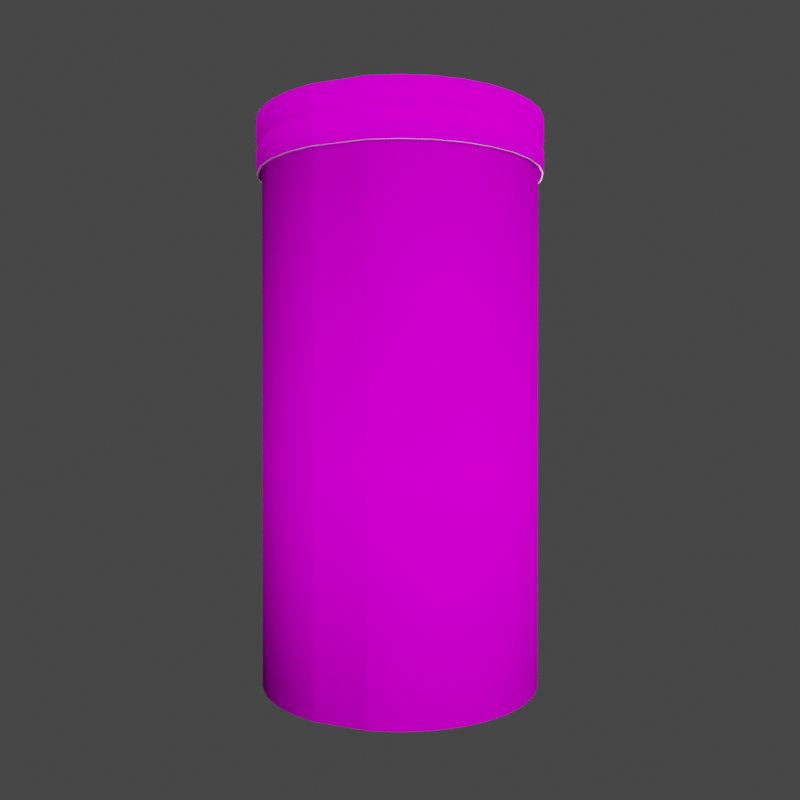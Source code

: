# Source: chip-red-box-4.blend  (saved by Blender 3.3.6; exported with 4.5.12 LTS)
import bpy
from mathutils import Matrix  # noqa: F401  (used for matrix-valued properties, if any)

bpy.ops.wm.read_factory_settings(use_empty=True)
scene = bpy.context.scene
scene.name = 'Scene'

# ---- collections
col_lighting = bpy.data.collections.new('lighting'); scene.collection.children.link(col_lighting)
col_rotate_scene = bpy.data.collections.new('rotate-scene'); scene.collection.children.link(col_rotate_scene)
col_model = bpy.data.collections.new('Model'); scene.collection.children.link(col_model)

# ---- images (referenced by path relative to the original .blend; pixels are not part of the script)
import os
ASSET_DIR = os.environ.get("B2B_ASSET_DIR", "")  # directory of the original .blend (textures are referenced by path, not embedded)
HERE = os.path.dirname(os.path.abspath(__file__))  # packed textures are extracted next to this script under _unpacked/

def load_image(name, relpath, width, height, colorspace="sRGB"):
    """Load a texture the original file referenced (path relative to the .blend, or extracted next to this script)."""
    p = next((c for c in (os.path.join(HERE, relpath), os.path.join(ASSET_DIR, relpath)) if relpath and os.path.exists(c)), "")
    if p:
        img = bpy.data.images.load(p, check_existing=True)
        img.name = name
    else:  # same state as the original file: an image datablock whose file is absent (Cycles renders it pink)
        img = bpy.data.images.new(name, width, height)
        img.source = "FILE"
        img.filepath = "//" + (relpath or name)
    img.colorspace_settings.name = colorspace
    return img
img_chip_red_box = load_image('chip-red-box', 'chip-red-box.png', 1024, 1024, 'sRGB')

# ---- materials (node trees are filled in below, after node groups)
mat_material_002 = bpy.data.materials.new('Material.002')
mat_material_002.use_transparent_shadow = False
mat_material = bpy.data.materials.new('Material')
mat_material.use_transparent_shadow = False

# ---- material node trees
mat_material_002.use_nodes = True; mat_material_002.node_tree.nodes.clear()
_N = mat_material_002.node_tree.nodes; _L = mat_material_002.node_tree.links
n0 = _N.new('ShaderNodeBsdfPrincipled'); n0.name = 'Principled BSDF'; n0.location = (19, 303)
n0.distribution = 'GGX'
n0.subsurface_method = 'RANDOM_WALK_SKIN'
n0.inputs[2].default_value = 0.6227
n0.inputs[3].default_value = 1.45
n0.inputs[13].default_value = 0.0
n0.inputs[27].default_value = (0.0, 0.0, 0.0, 1.0)
n0.inputs[28].default_value = 1.0
n1 = _N.new('ShaderNodeOutputMaterial'); n1.name = 'Material Output'; n1.location = (309, 303)
n2 = _N.new('ShaderNodeTexImage'); n2.name = 'Image Texture'; n2.location = (-304, 252)
n2.image = img_chip_red_box
_L.new(n0.outputs[0], n1.inputs[0])
_L.new(n2.outputs[0], n0.inputs[0])
n1.is_active_output = True
mat_material.use_nodes = True; mat_material.node_tree.nodes.clear()
_N = mat_material.node_tree.nodes; _L = mat_material.node_tree.links
n0 = _N.new('ShaderNodeBsdfPrincipled'); n0.name = 'Principled BSDF'; n0.location = (10, 300)
n0.distribution = 'GGX'
n0.subsurface_method = 'RANDOM_WALK_SKIN'
n0.inputs[3].default_value = 1.45
n0.inputs[27].default_value = (0.0, 0.0, 0.0, 1.0)
n0.inputs[28].default_value = 1.0
n1 = _N.new('ShaderNodeOutputMaterial'); n1.name = 'Material Output'; n1.location = (300, 300)
_L.new(n0.outputs[0], n1.inputs[0])
n1.is_active_output = True

# ---- world
world_world = bpy.data.worlds.new('World'); scene.world = world_world
world_world.use_nodes = True; world_world.node_tree.nodes.clear()
_N = world_world.node_tree.nodes; _L = world_world.node_tree.links
n0 = _N.new('ShaderNodeOutputWorld'); n0.name = 'World Output'; n0.location = (300, 300)
n1 = _N.new('ShaderNodeBackground'); n1.name = 'Background'; n1.location = (10, 300)
n1.inputs[0].default_value = (0.05088, 0.05088, 0.05088, 1.0)
_L.new(n1.outputs[0], n0.inputs[0])
n0.is_active_output = True
world_world.color = (0.05088, 0.05088, 0.05088)
world_world.use_sun_shadow = False
world_world.sun_shadow_jitter_overblur = 0.0

# ---- cameras
cam_camera_002 = bpy.data.cameras.new('Camera.002')
cam_camera_002.sensor_width = 47.0

# ---- lights
light_area_002 = bpy.data.lights.new('Area.002', 'AREA')
light_area_002.transmission_factor = 0.0
light_area_002.energy = 235.6
light_area_002.shadow_soft_size = 1.0
light_area_002.shadow_maximum_resolution = 0.006
light_area_002.use_absolute_resolution = True
light_area_002.size = 1.0
light_area_002.size_y = 1.0
light_area_001 = bpy.data.lights.new('Area.001', 'AREA')
light_area_001.transmission_factor = 0.0
light_area_001.energy = 196.3
light_area_001.shadow_soft_size = 1.0
light_area_001.shadow_maximum_resolution = 0.006
light_area_001.use_absolute_resolution = True
light_area_001.size = 1.0
light_area_001.size_y = 1.0
light_area = bpy.data.lights.new('Area', 'AREA')
light_area.transmission_factor = 0.0
light_area.energy = 196.3
light_area.shadow_soft_size = 1.0
light_area.shadow_maximum_resolution = 0.006
light_area.use_absolute_resolution = True
light_area.size = 1.0
light_area.size_y = 1.0
light_area_003 = bpy.data.lights.new('Area.003', 'AREA')
light_area_003.transmission_factor = 0.0
light_area_003.energy = 235.6
light_area_003.shadow_soft_size = 1.0
light_area_003.shadow_maximum_resolution = 0.006
light_area_003.use_absolute_resolution = True
light_area_003.size = 1.0
light_area_003.size_y = 1.0
light_area_004 = bpy.data.lights.new('Area.004', 'AREA')
light_area_004.transmission_factor = 0.0
light_area_004.energy = 196.3
light_area_004.shadow_soft_size = 1.0
light_area_004.shadow_maximum_resolution = 0.006
light_area_004.use_absolute_resolution = True
light_area_004.size = 1.0
light_area_004.size_y = 1.0
light_area_005 = bpy.data.lights.new('Area.005', 'AREA')
light_area_005.transmission_factor = 0.0
light_area_005.energy = 196.3
light_area_005.shadow_soft_size = 1.0
light_area_005.shadow_maximum_resolution = 0.006
light_area_005.use_absolute_resolution = True
light_area_005.size = 1.0
light_area_005.size_y = 1.0

# ---- meshes
me_cylinder = bpy.data.meshes.new('Cylinder')
me_cylinder.from_pydata([(-1.522e-09, 0.125, 0.0), (-1.536e-09, 0.13, 0.5064), (0.02438, 0.1226, 0.0), (0.02536, 0.1275, 0.5064), (0.04782, 0.1154, 0.0), (0.04975, 0.1201, 0.5064), (0.06942, 0.1039, 0.0), (0.07223, 0.1081, 0.5064), (0.08836, 0.08836, 0.0), (0.09193, 0.09193, 0.5064), (0.1039, 0.06942, 0.0), (0.1081, 0.07223, 0.5064), (0.1154, 0.04782, 0.0), (0.1201, 0.04975, 0.5064), (0.1226, 0.02438, 0.0), (0.1275, 0.02536, 0.5064), (0.125, 1.798e-09, 0.0), (0.13, 1.807e-09, 0.5064), (0.1226, -0.02438, 0.0), (0.1275, -0.02536, 0.5064), (0.1154, -0.04782, 0.0), (0.1201, -0.04975, 0.5064), (0.1039, -0.06942, 0.0), (0.1081, -0.07223, 0.5064), (0.08836, -0.08836, 0.0), (0.09193, -0.09193, 0.5064), (0.06942, -0.1039, 0.0), (0.07223, -0.1081, 0.5064), (0.04782, -0.1154, 0.0), (0.04975, -0.1201, 0.5064), (0.02438, -0.1226, 0.0), (0.02536, -0.1275, 0.5064), (-1.522e-09, -0.125, 0.0), (-1.536e-09, -0.13, 0.5064), (-0.02438, -0.1226, 0.0), (-0.02536, -0.1275, 0.5064), (-0.06942, -0.1039, 0.0), (-0.07223, -0.1081, 0.5064), (-0.08836, -0.08836, 0.0), (-0.09193, -0.09193, 0.5064), (-0.1039, -0.06942, 0.0), (-0.1081, -0.07223, 0.5064), (-0.1154, -0.04782, 0.0), (-0.1201, -0.04975, 0.5064), (-0.1226, -0.02438, 0.0), (-0.1275, -0.02536, 0.5064), (-0.125, 1.798e-09, 0.0), (-0.13, 1.807e-09, 0.5064), (-0.1226, 0.02438, 0.0), (-0.1275, 0.02536, 0.5064), (-0.1154, 0.04782, 0.0), (-0.1201, 0.04975, 0.5064), (-0.1039, 0.06942, 0.0), (-0.1081, 0.07223, 0.5064), (-0.08836, 0.08836, 0.0), (-0.09193, 0.09193, 0.5064), (-0.06942, 0.1039, 0.0), (-0.07223, 0.1081, 0.5064), (-0.04782, 0.1154, 0.0), (-0.04975, 0.1201, 0.5064), (-0.02438, 0.1226, 0.0), (-0.02536, 0.1275, 0.5064), (-1.522e-09, 0.125, 0.1975), (-1.522e-09, 0.125, 0.4609), (0.02438, 0.1226, 0.4609), (0.02438, 0.1226, 0.1975), (0.04782, 0.1154, 0.4609), (0.04782, 0.1154, 0.1975), (0.06942, 0.1039, 0.4609), (0.06942, 0.1039, 0.1975), (0.08836, 0.08836, 0.4609), (0.08836, 0.08836, 0.1975), (0.1039, 0.06942, 0.4609), (0.1039, 0.06942, 0.1975), (0.1154, 0.04782, 0.4609), (0.1154, 0.04782, 0.1975), (0.1226, 0.02438, 0.4609), (0.1226, 0.02438, 0.1975), (0.125, 1.798e-09, 0.4609), (0.125, 1.798e-09, 0.1975), (0.1226, -0.02438, 0.4609), (0.1226, -0.02438, 0.1975), (0.1154, -0.04782, 0.4609), (0.1154, -0.04782, 0.1975), (0.1039, -0.06942, 0.4609), (0.1039, -0.06942, 0.1975), (0.08836, -0.08836, 0.4609), (0.08836, -0.08836, 0.1975), (0.06942, -0.1039, 0.4609), (0.06942, -0.1039, 0.1975), (0.04782, -0.1154, 0.4609), (0.04782, -0.1154, 0.1975), (0.02438, -0.1226, 0.4609), (0.02438, -0.1226, 0.1975), (-1.522e-09, -0.125, 0.4609), (-1.522e-09, -0.125, 0.1975), (-0.02438, -0.1226, 0.4609), (-0.02438, -0.1226, 0.1975), (-0.06942, -0.1039, 0.4609), (-0.06942, -0.1039, 0.1975), (-0.08836, -0.08836, 0.4609), (-0.08836, -0.08836, 0.1975), (-0.1039, -0.06942, 0.4609), (-0.1039, -0.06942, 0.1975), (-0.1154, -0.04782, 0.4609), (-0.1154, -0.04782, 0.1975), (-0.1226, -0.02438, 0.4609), (-0.1226, -0.02438, 0.1975), (-0.125, 1.798e-09, 0.4609), (-0.125, 1.798e-09, 0.1975), (-0.1226, 0.02438, 0.4609), (-0.1226, 0.02438, 0.1975), (-0.1154, 0.04782, 0.4609), (-0.1154, 0.04782, 0.1975), (-0.1039, 0.06942, 0.4609), (-0.1039, 0.06942, 0.1975), (-0.08836, 0.08836, 0.4609), (-0.08836, 0.08836, 0.1975), (-0.06942, 0.1039, 0.4609), (-0.06942, 0.1039, 0.1975), (-0.04782, 0.1154, 0.4609), (-0.04782, 0.1154, 0.1975), (-0.02438, 0.1226, 0.4609), (-0.02438, 0.1226, 0.1975), (-0.02673, -0.1218, 0.0), (-0.06726, -0.1051, 0.0), (-0.06919, -0.1097, 0.5064), (-0.02866, -0.1265, 0.5064), (-0.06726, -0.1051, 0.4609), (-0.02673, -0.1218, 0.4609), (-0.02673, -0.1218, 0.1975), (-0.06726, -0.1051, 0.1975), (-1.527e-09, 0.1268, 0.4609), (-1.532e-09, 0.1285, 0.4574), (0.02507, 0.126, 0.4574), (0.02474, 0.1244, 0.4609), (0.04917, 0.1187, 0.4574), (0.04852, 0.1171, 0.4609), (0.07138, 0.1068, 0.4574), (0.07045, 0.1054, 0.4609), (0.09085, 0.09085, 0.4574), (0.08966, 0.08966, 0.4609), (0.1068, 0.07138, 0.4574), (0.1054, 0.07045, 0.4609), (0.1187, 0.04917, 0.4574), (0.1171, 0.04852, 0.4609), (0.126, 0.02507, 0.4574), (0.1244, 0.02474, 0.4609), (0.1285, 1.804e-09, 0.4574), (0.1268, 1.801e-09, 0.4609), (0.126, -0.02507, 0.4574), (0.1244, -0.02474, 0.4609), (0.1187, -0.04917, 0.4574), (0.1171, -0.04852, 0.4609), (0.1068, -0.07138, 0.4574), (0.1054, -0.07045, 0.4609), (0.09085, -0.09085, 0.4574), (0.08966, -0.08966, 0.4609), (0.07138, -0.1068, 0.4574), (0.07045, -0.1054, 0.4609), (0.04917, -0.1187, 0.4574), (0.04852, -0.1171, 0.4609), (0.02507, -0.126, 0.4574), (0.02474, -0.1244, 0.4609), (-1.532e-09, -0.1285, 0.4574), (-1.527e-09, -0.1268, 0.4609), (-0.02507, -0.126, 0.4574), (-0.02474, -0.1244, 0.4609), (-0.07138, -0.1068, 0.4574), (-0.07045, -0.1054, 0.4609), (-0.09085, -0.09085, 0.4574), (-0.08966, -0.08966, 0.4609), (-0.1068, -0.07138, 0.4574), (-0.1054, -0.07045, 0.4609), (-0.1187, -0.04917, 0.4574), (-0.1171, -0.04852, 0.4609), (-0.126, -0.02507, 0.4574), (-0.1244, -0.02474, 0.4609), (-0.1285, 1.804e-09, 0.4574), (-0.1268, 1.801e-09, 0.4609), (-0.126, 0.02507, 0.4574), (-0.1244, 0.02474, 0.4609), (-0.1187, 0.04917, 0.4574), (-0.1171, 0.04852, 0.4609), (-0.1068, 0.07138, 0.4574), (-0.1054, 0.07045, 0.4609), (-0.09085, 0.09085, 0.4574), (-0.08966, 0.08966, 0.4609), (-0.07138, 0.1068, 0.4574), (-0.07045, 0.1054, 0.4609), (-0.04917, 0.1187, 0.4574), (-0.04852, 0.1171, 0.4609), (-0.02507, 0.126, 0.4574), (-0.02474, 0.1244, 0.4609), (-0.06861, -0.1083, 0.4574), (-0.06796, -0.1068, 0.4609), (-0.02743, -0.1235, 0.4609), (-0.02807, -0.1251, 0.4574), (-1.536e-09, 0.13, 0.4576), (-1.535e-09, 0.1297, 0.4574), (0.02531, 0.1272, 0.4574), (0.02536, 0.1275, 0.4576), (0.04964, 0.1198, 0.4574), (0.04975, 0.1201, 0.4576), (0.07207, 0.1079, 0.4574), (0.07223, 0.1081, 0.4576), (0.09173, 0.09173, 0.4574), (0.09193, 0.09193, 0.4576), (0.1079, 0.07207, 0.4574), (0.1081, 0.07223, 0.4576), (0.1198, 0.04964, 0.4574), (0.1201, 0.04975, 0.4576), (0.1272, 0.02531, 0.4574), (0.1275, 0.02536, 0.4576), (0.1297, 1.807e-09, 0.4574), (0.13, 1.807e-09, 0.4576), (0.1272, -0.02531, 0.4574), (0.1275, -0.02536, 0.4576), (0.1198, -0.04964, 0.4574), (0.1201, -0.04975, 0.4576), (0.1079, -0.07207, 0.4574), (0.1081, -0.07223, 0.4576), (0.09173, -0.09173, 0.4574), (0.09193, -0.09193, 0.4576), (0.07207, -0.1079, 0.4574), (0.07223, -0.1081, 0.4576), (0.04964, -0.1198, 0.4574), (0.04975, -0.1201, 0.4576), (0.02531, -0.1272, 0.4574), (0.02536, -0.1275, 0.4576), (-1.535e-09, -0.1297, 0.4574), (-1.536e-09, -0.13, 0.4576), (-0.02536, -0.1275, 0.4576), (-0.02531, -0.1272, 0.4574), (-0.07207, -0.1079, 0.4574), (-0.07223, -0.1081, 0.4576), (-0.09173, -0.09173, 0.4574), (-0.09193, -0.09193, 0.4576), (-0.1079, -0.07207, 0.4574), (-0.1081, -0.07223, 0.4576), (-0.1198, -0.04964, 0.4574), (-0.1201, -0.04975, 0.4576), (-0.1272, -0.02531, 0.4574), (-0.1275, -0.02536, 0.4576), (-0.1297, 1.807e-09, 0.4574), (-0.13, 1.807e-09, 0.4576), (-0.1272, 0.02531, 0.4574), (-0.1275, 0.02536, 0.4576), (-0.1198, 0.04964, 0.4574), (-0.1201, 0.04975, 0.4576), (-0.1079, 0.07207, 0.4574), (-0.1081, 0.07223, 0.4576), (-0.09173, 0.09173, 0.4574), (-0.09193, 0.09193, 0.4576), (-0.07207, 0.1079, 0.4574), (-0.07223, 0.1081, 0.4576), (-0.04964, 0.1198, 0.4574), (-0.04975, 0.1201, 0.4576), (-0.02531, 0.1272, 0.4574), (-0.02536, 0.1275, 0.4576), (-0.06919, -0.1097, 0.4576), (-0.06908, -0.1095, 0.4574), (-0.02855, -0.1262, 0.4574), (-0.02866, -0.1265, 0.4576), (-0.02536, 0.1275, 0.4772), (-0.02513, 0.1263, 0.48), (-0.02513, 0.1263, 0.4828), (-0.02536, 0.1275, 0.4856), (-1.513e-09, 0.13, 0.4856), (-1.392e-05, 0.1287, 0.4828), (-1.392e-05, 0.1287, 0.48), (-1.513e-09, 0.13, 0.4772), (0.02536, 0.1275, 0.4856), (0.02511, 0.1263, 0.4828), (0.02511, 0.1263, 0.48), (0.02536, 0.1275, 0.4772), (0.04975, 0.1201, 0.4856), (0.04926, 0.1189, 0.4828), (0.04926, 0.1189, 0.48), (0.04975, 0.1201, 0.4772), (0.07223, 0.1081, 0.4856), (0.07152, 0.107, 0.4828), (0.07152, 0.107, 0.48), (0.07223, 0.1081, 0.4772), (0.09193, 0.09193, 0.4856), (0.09104, 0.09102, 0.4828), (0.09104, 0.09102, 0.48), (0.09193, 0.09193, 0.4772), (0.1081, 0.07223, 0.4856), (0.107, 0.0715, 0.4828), (0.107, 0.0715, 0.48), (0.1081, 0.07223, 0.4772), (0.1201, 0.04975, 0.4856), (0.1189, 0.04924, 0.4828), (0.1189, 0.04924, 0.48), (0.1201, 0.04975, 0.4772), (0.1275, 0.02536, 0.4856), (0.1263, 0.02509, 0.4828), (0.1263, 0.02509, 0.48), (0.1275, 0.02536, 0.4772), (0.13, 1.863e-09, 0.4856), (0.1287, -3.36e-05, 0.4828), (0.1287, -3.36e-05, 0.48), (0.13, 1.863e-09, 0.4772), (0.1275, -0.02536, 0.4856), (0.1263, -0.02515, 0.4828), (0.1263, -0.02515, 0.48), (0.1275, -0.02536, 0.4772), (0.1201, -0.04975, 0.4856), (0.1189, -0.04931, 0.4828), (0.1189, -0.04931, 0.48), (0.1201, -0.04975, 0.4772), (0.1081, -0.07223, 0.4856), (0.107, -0.07157, 0.4828), (0.107, -0.07157, 0.48), (0.1081, -0.07223, 0.4772), (0.09193, -0.09193, 0.4856), (0.09104, -0.09108, 0.4828), (0.09104, -0.09108, 0.48), (0.09193, -0.09193, 0.4772), (0.07223, -0.1081, 0.4856), (0.07152, -0.1071, 0.4828), (0.07152, -0.1071, 0.48), (0.07223, -0.1081, 0.4772), (0.04975, -0.1201, 0.4856), (0.04926, -0.119, 0.4828), (0.04926, -0.119, 0.48), (0.04975, -0.1201, 0.4772), (0.02536, -0.1275, 0.4856), (0.02511, -0.1263, 0.4828), (0.02511, -0.1263, 0.48), (0.02536, -0.1275, 0.4772), (-1.513e-09, -0.13, 0.4856), (-1.392e-05, -0.1288, 0.4828), (-1.392e-05, -0.1288, 0.48), (-1.513e-09, -0.13, 0.4772), (-0.02536, -0.1275, 0.4856), (-0.02513, -0.1263, 0.4828), (-0.02513, -0.1263, 0.48), (-0.02536, -0.1275, 0.4772), (-0.02866, -0.1265, 0.4856), (-0.0284, -0.1253, 0.4828), (-0.0284, -0.1253, 0.48), (-0.02866, -0.1265, 0.4772), (-0.06919, -0.1097, 0.4772), (-0.06854, -0.1087, 0.48), (-0.06854, -0.1087, 0.4828), (-0.06919, -0.1097, 0.4856), (-0.07223, -0.1081, 0.4856), (-0.07155, -0.1071, 0.4828), (-0.07155, -0.1071, 0.48), (-0.07223, -0.1081, 0.4772), (-0.09193, -0.09193, 0.4856), (-0.09106, -0.09108, 0.4828), (-0.09106, -0.09108, 0.48), (-0.09193, -0.09193, 0.4772), (-0.1081, -0.07223, 0.4856), (-0.1071, -0.07157, 0.4828), (-0.1071, -0.07157, 0.48), (-0.1081, -0.07223, 0.4772), (-0.1201, -0.04975, 0.4856), (-0.119, -0.04931, 0.4828), (-0.119, -0.04931, 0.48), (-0.1201, -0.04975, 0.4772), (-0.1275, -0.02536, 0.4856), (-0.1263, -0.02515, 0.4828), (-0.1263, -0.02515, 0.48), (-0.1275, -0.02536, 0.4772), (-0.13, 1.863e-09, 0.4856), (-0.1288, -3.36e-05, 0.4828), (-0.1288, -3.36e-05, 0.48), (-0.13, 1.863e-09, 0.4772), (-0.1275, 0.02536, 0.4856), (-0.1263, 0.02509, 0.4828), (-0.1263, 0.02509, 0.48), (-0.1275, 0.02536, 0.4772), (-0.1201, 0.04975, 0.4856), (-0.119, 0.04924, 0.4828), (-0.119, 0.04924, 0.48), (-0.1201, 0.04975, 0.4772), (-0.1081, 0.07223, 0.4856), (-0.1071, 0.0715, 0.4828), (-0.1071, 0.0715, 0.48), (-0.1081, 0.07223, 0.4772), (-0.09193, 0.09193, 0.4856), (-0.09106, 0.09102, 0.4828), (-0.09106, 0.09102, 0.48), (-0.09193, 0.09193, 0.4772), (-0.07223, 0.1081, 0.4856), (-0.07155, 0.107, 0.4828), (-0.07155, 0.107, 0.48), (-0.07223, 0.1081, 0.4772), (-0.04975, 0.1201, 0.4856), (-0.04929, 0.1189, 0.4828), (-0.04929, 0.1189, 0.48), (-0.04975, 0.1201, 0.4772)], [], [(192, 258, 199, 133), (134, 200, 202, 136), (136, 202, 204, 138), (138, 204, 206, 140), (140, 206, 208, 142), (142, 208, 210, 144), (144, 210, 212, 146), (146, 212, 214, 148), (148, 214, 216, 150), (150, 216, 218, 152), (152, 218, 220, 154), (154, 220, 222, 156), (156, 222, 224, 158), (158, 224, 226, 160), (160, 226, 228, 162), (162, 228, 230, 164), (164, 230, 233, 166), (347, 126, 37, 348), (166, 233, 262, 197), (168, 234, 236, 170), (170, 236, 238, 172), (172, 238, 240, 174), (174, 240, 242, 176), (176, 242, 244, 178), (178, 244, 246, 180), (180, 246, 248, 182), (182, 248, 250, 184), (184, 250, 252, 186), (186, 252, 254, 188), (188, 254, 256, 190), (194, 261, 234, 168), (190, 256, 258, 192), (133, 199, 200, 134), (3, 1, 61, 59, 57, 55, 53, 51, 49, 47, 45, 43, 41, 39, 37, 126, 127, 35, 33, 31, 29, 27, 25, 23, 21, 19, 17, 15, 13, 11, 9, 7, 5), (60, 123, 62, 0), (123, 122, 63, 62), (272, 3, 5, 276), (58, 121, 123, 60), (121, 120, 122, 123), (344, 260, 263, 343), (56, 119, 121, 58), (119, 118, 120, 121), (392, 59, 61, 267), (54, 117, 119, 56), (117, 116, 118, 119), (388, 57, 59, 392), (52, 115, 117, 54), (115, 114, 116, 117), (384, 55, 57, 388), (50, 113, 115, 52), (113, 112, 114, 115), (380, 53, 55, 384), (48, 111, 113, 50), (111, 110, 112, 113), (376, 51, 53, 380), (46, 109, 111, 48), (109, 108, 110, 111), (372, 49, 51, 376), (44, 107, 109, 46), (107, 106, 108, 109), (368, 47, 49, 372), (42, 105, 107, 44), (105, 104, 106, 107), (364, 45, 47, 368), (40, 103, 105, 42), (103, 102, 104, 105), (360, 43, 45, 364), (38, 101, 103, 40), (101, 100, 102, 103), (356, 41, 43, 360), (36, 99, 101, 38), (99, 98, 100, 101), (352, 39, 41, 356), (0, 2, 4, 6, 8, 10, 12, 14, 16, 18, 20, 22, 24, 26, 28, 30, 32, 34, 124, 125, 36, 38, 40, 42, 44, 46, 48, 50, 52, 54, 56, 58, 60), (97, 96, 129, 130), (125, 131, 99, 36), (131, 128, 98, 99), (348, 37, 39, 352), (32, 95, 97, 34), (95, 94, 96, 97), (336, 35, 127, 340), (30, 93, 95, 32), (93, 92, 94, 95), (332, 33, 35, 336), (28, 91, 93, 30), (91, 90, 92, 93), (328, 31, 33, 332), (26, 89, 91, 28), (89, 88, 90, 91), (324, 29, 31, 328), (24, 87, 89, 26), (87, 86, 88, 89), (320, 27, 29, 324), (22, 85, 87, 24), (85, 84, 86, 87), (316, 25, 27, 320), (20, 83, 85, 22), (83, 82, 84, 85), (312, 23, 25, 316), (18, 81, 83, 20), (81, 80, 82, 83), (308, 21, 23, 312), (16, 79, 81, 18), (79, 78, 80, 81), (304, 19, 21, 308), (14, 77, 79, 16), (77, 76, 78, 79), (300, 17, 19, 304), (12, 75, 77, 14), (75, 74, 76, 77), (296, 15, 17, 300), (10, 73, 75, 12), (73, 72, 74, 75), (292, 13, 15, 296), (8, 71, 73, 10), (71, 70, 72, 73), (288, 11, 13, 292), (6, 69, 71, 8), (69, 68, 70, 71), (284, 9, 11, 288), (4, 67, 69, 6), (67, 66, 68, 69), (280, 7, 9, 284), (2, 65, 67, 4), (65, 64, 66, 67), (276, 5, 7, 280), (0, 62, 65, 2), (62, 63, 64, 65), (268, 1, 3, 272), (131, 125, 124, 130), (261, 194, 197, 262), (195, 128, 129, 196), (128, 131, 130, 129), (34, 97, 130, 124), (194, 195, 196, 197), (63, 132, 135, 64), (132, 133, 134, 135), (64, 135, 137, 66), (135, 134, 136, 137), (66, 137, 139, 68), (137, 136, 138, 139), (68, 139, 141, 70), (139, 138, 140, 141), (70, 141, 143, 72), (141, 140, 142, 143), (72, 143, 145, 74), (143, 142, 144, 145), (74, 145, 147, 76), (145, 144, 146, 147), (76, 147, 149, 78), (147, 146, 148, 149), (78, 149, 151, 80), (149, 148, 150, 151), (80, 151, 153, 82), (151, 150, 152, 153), (82, 153, 155, 84), (153, 152, 154, 155), (84, 155, 157, 86), (155, 154, 156, 157), (86, 157, 159, 88), (157, 156, 158, 159), (88, 159, 161, 90), (159, 158, 160, 161), (90, 161, 163, 92), (161, 160, 162, 163), (92, 163, 165, 94), (163, 162, 164, 165), (94, 165, 167, 96), (165, 164, 166, 167), (128, 195, 169, 98), (195, 194, 168, 169), (98, 169, 171, 100), (169, 168, 170, 171), (100, 171, 173, 102), (171, 170, 172, 173), (102, 173, 175, 104), (173, 172, 174, 175), (104, 175, 177, 106), (175, 174, 176, 177), (106, 177, 179, 108), (177, 176, 178, 179), (108, 179, 181, 110), (179, 178, 180, 181), (110, 181, 183, 112), (181, 180, 182, 183), (112, 183, 185, 114), (183, 182, 184, 185), (114, 185, 187, 116), (185, 184, 186, 187), (116, 187, 189, 118), (187, 186, 188, 189), (118, 189, 191, 120), (189, 188, 190, 191), (120, 191, 193, 122), (191, 190, 192, 193), (122, 193, 132, 63), (193, 192, 133, 132), (96, 167, 196, 129), (167, 166, 197, 196), (259, 198, 199, 258), (257, 259, 258, 256), (255, 257, 256, 254), (253, 255, 254, 252), (251, 253, 252, 250), (249, 251, 250, 248), (247, 249, 248, 246), (245, 247, 246, 244), (243, 245, 244, 242), (241, 243, 242, 240), (239, 241, 240, 238), (237, 239, 238, 236), (235, 237, 236, 234), (231, 232, 233, 230), (229, 231, 230, 228), (227, 229, 228, 226), (225, 227, 226, 224), (223, 225, 224, 222), (221, 223, 222, 220), (219, 221, 220, 218), (217, 219, 218, 216), (215, 217, 216, 214), (213, 215, 214, 212), (211, 213, 212, 210), (209, 211, 210, 208), (207, 209, 208, 206), (205, 207, 206, 204), (203, 205, 204, 202), (201, 203, 202, 200), (198, 201, 200, 199), (261, 262, 263, 260), (234, 261, 260, 235), (262, 233, 232, 263), (267, 61, 1, 268), (259, 264, 271, 198), (264, 265, 270, 271), (265, 266, 269, 270), (266, 267, 268, 269), (198, 271, 275, 201), (271, 270, 274, 275), (270, 269, 273, 274), (269, 268, 272, 273), (203, 279, 283, 205), (279, 278, 282, 283), (278, 277, 281, 282), (277, 276, 280, 281), (205, 283, 287, 207), (283, 282, 286, 287), (282, 281, 285, 286), (281, 280, 284, 285), (207, 287, 291, 209), (287, 286, 290, 291), (286, 285, 289, 290), (285, 284, 288, 289), (209, 291, 295, 211), (291, 290, 294, 295), (290, 289, 293, 294), (289, 288, 292, 293), (211, 295, 299, 213), (295, 294, 298, 299), (294, 293, 297, 298), (293, 292, 296, 297), (213, 299, 303, 215), (299, 298, 302, 303), (298, 297, 301, 302), (297, 296, 300, 301), (215, 303, 307, 217), (303, 302, 306, 307), (302, 301, 305, 306), (301, 300, 304, 305), (217, 307, 311, 219), (307, 306, 310, 311), (306, 305, 309, 310), (305, 304, 308, 309), (219, 311, 315, 221), (311, 310, 314, 315), (310, 309, 313, 314), (309, 308, 312, 313), (221, 315, 319, 223), (315, 314, 318, 319), (314, 313, 317, 318), (313, 312, 316, 317), (223, 319, 323, 225), (319, 318, 322, 323), (318, 317, 321, 322), (317, 316, 320, 321), (225, 323, 327, 227), (323, 322, 326, 327), (322, 321, 325, 326), (321, 320, 324, 325), (227, 327, 331, 229), (327, 326, 330, 331), (326, 325, 329, 330), (325, 324, 328, 329), (229, 331, 335, 231), (331, 330, 334, 335), (330, 329, 333, 334), (329, 328, 332, 333), (231, 335, 339, 232), (335, 334, 338, 339), (334, 333, 337, 338), (333, 332, 336, 337), (232, 339, 343, 263), (339, 338, 342, 343), (338, 337, 341, 342), (337, 336, 340, 341), (235, 351, 355, 237), (351, 350, 354, 355), (350, 349, 353, 354), (349, 348, 352, 353), (237, 355, 359, 239), (355, 354, 358, 359), (354, 353, 357, 358), (353, 352, 356, 357), (239, 359, 363, 241), (359, 358, 362, 363), (358, 357, 361, 362), (357, 356, 360, 361), (241, 363, 367, 243), (363, 362, 366, 367), (362, 361, 365, 366), (361, 360, 364, 365), (243, 367, 371, 245), (367, 366, 370, 371), (366, 365, 369, 370), (365, 364, 368, 369), (245, 371, 375, 247), (371, 370, 374, 375), (370, 369, 373, 374), (369, 368, 372, 373), (247, 375, 379, 249), (375, 374, 378, 379), (374, 373, 377, 378), (373, 372, 376, 377), (249, 379, 383, 251), (379, 378, 382, 383), (378, 377, 381, 382), (377, 376, 380, 381), (251, 383, 387, 253), (383, 382, 386, 387), (382, 381, 385, 386), (381, 380, 384, 385), (253, 387, 391, 255), (387, 386, 390, 391), (386, 385, 389, 390), (385, 384, 388, 389), (255, 391, 395, 257), (391, 390, 394, 395), (390, 389, 393, 394), (389, 388, 392, 393), (257, 395, 264, 259), (395, 394, 265, 264), (394, 393, 266, 265), (393, 392, 267, 266), (126, 347, 340, 127), (347, 346, 341, 340), (346, 345, 342, 341), (345, 344, 343, 342), (201, 275, 279, 203), (275, 274, 278, 279), (274, 273, 277, 278), (273, 272, 276, 277), (260, 344, 351, 235), (344, 345, 350, 351), (345, 346, 349, 350), (346, 347, 348, 349)])
me_cylinder.polygons.foreach_set('use_smooth', [True] * 365)
me_cylinder.polygons.foreach_set('material_index', [1, 1, 1, 1, 1, 1, 1, 1, 1, 1, 1, 1, 1, 1, 1, 1, 1, 0, 1, 1, 1, 1, 1, 1, 1, 1, 1, 1, 1, 1, 1, 1, 1, 0, 0, 0, 0, 0, 0, 0, 0, 0, 0, 0, 0, 0, 0, 0, 0, 0, 0, 0, 0, 0, 0, 0, 0, 0, 0, 0, 0, 0, 0, 0, 0, 0, 0, 0, 0, 0, 0, 0, 0, 0, 0, 0, 0, 0, 0, 0, 0, 0, 0, 0, 0, 0, 0, 0, 0, 0, 0, 0, 0, 0, 0, 0, 0, 0, 0, 0, 0, 0, 0, 0, 0, 0, 0, 0, 0, 0, 0, 0, 0, 0, 0, 0, 0, 0, 0, 0, 0, 0, 0, 0, 0, 0, 0, 0, 0, 0, 1, 0, 0, 0, 0, 0, 0, 0, 0, 0, 0, 0, 0, 0, 0, 0, 0, 0, 0, 0, 0, 0, 0, 0, 0, 0, 0, 0, 0, 0, 0, 0, 0, 0, 0, 0, 0, 0, 0, 0, 0, 0, 0, 0, 0, 0, 0, 0, 0, 0, 0, 0, 0, 0, 0, 0, 0, 0, 0, 0, 0, 0, 0, 0, 0, 0, 0, 0, 0, 1, 1, 1, 1, 1, 1, 1, 1, 1, 1, 1, 1, 1, 1, 1, 1, 1, 1, 1, 1, 1, 1, 1, 1, 1, 1, 1, 1, 1, 1, 1, 1, 1, 0, 0, 0, 0, 0, 0, 0, 0, 0, 0, 0, 0, 0, 0, 0, 0, 0, 0, 0, 0, 0, 0, 0, 0, 0, 0, 0, 0, 0, 0, 0, 0, 0, 0, 0, 0, 0, 0, 0, 0, 0, 0, 0, 0, 0, 0, 0, 0, 0, 0, 0, 0, 0, 0, 0, 0, 0, 0, 0, 0, 0, 0, 0, 0, 0, 0, 0, 0, 0, 0, 0, 0, 0, 0, 0, 0, 0, 0, 0, 0, 0, 0, 0, 0, 0, 0, 0, 0, 0, 0, 0, 0, 0, 0, 0, 0, 0, 0, 0, 0, 0, 0, 0, 0, 0, 0, 0, 0, 0, 0, 0, 0, 0, 0, 0, 0, 0, 0, 0, 0, 0, 0, 0, 0, 0, 0, 0, 0, 0, 0, 0, 0, 0])
_uv = me_cylinder.uv_layers.new(name='UVMap')
_uv.uv.foreach_set('vector', [0.9017, 0.5827, 0.9022, 0.5858, 0.8708, 0.5863, 0.8706, 0.5831, 0.839, 0.5831, 0.8388, 0.5863, 0.8075, 0.5858, 0.8079, 0.5827, 0.8079, 0.5827, 0.8075, 0.5858, 0.7779, 0.5848, 0.7786, 0.5817, 0.7786, 0.5817, 0.7779, 0.5848, 0.7513, 0.5834, 0.7523, 0.5803, 0.2376, 0.5803, 0.2386, 0.5834, 0.212, 0.5848, 0.2112, 0.5817, 0.2112, 0.5817, 0.212, 0.5848, 0.1824, 0.5858, 0.182, 0.5827, 0.182, 0.5827, 0.1824, 0.5858, 0.1511, 0.5863, 0.1509, 0.5831, 0.1509, 0.5831, 0.1511, 0.5863, 0.1191, 0.5863, 0.1192, 0.5831, 0.1192, 0.5831, 0.1191, 0.5863, 0.08771, 0.5858, 0.08816, 0.5827, 0.08816, 0.5827, 0.08771, 0.5858, 0.05817, 0.5848, 0.0589, 0.5817, 0.0589, 0.5817, 0.05817, 0.5848, 0.03158, 0.5834, 0.03257, 0.5803, 0.03257, 0.5803, 0.03158, 0.5834, 0.008967, 0.5816, 0.01017, 0.5785, 0.485, 0.5803, 0.486, 0.5834, 0.4594, 0.5848, 0.4587, 0.5817, 0.4587, 0.5817, 0.4594, 0.5848, 0.4299, 0.5858, 0.4294, 0.5827, 0.4294, 0.5827, 0.4299, 0.5858, 0.3985, 0.5863, 0.3984, 0.5831, 0.3984, 0.5831, 0.3985, 0.5863, 0.3665, 0.5863, 0.3667, 0.5831, 0.3667, 0.5831, 0.3665, 0.5863, 0.3352, 0.5858, 0.3356, 0.5827, 0.2824, 0.6328, 0.2824, 0.6458, 0.2788, 0.6456, 0.2788, 0.6326, 0.3356, 0.5827, 0.3352, 0.5858, 0.3312, 0.5857, 0.332, 0.5825, 0.28, 0.5803, 0.279, 0.5834, 0.2564, 0.5816, 0.2576, 0.5785, 0.7325, 0.5803, 0.7335, 0.5834, 0.7069, 0.5848, 0.7062, 0.5817, 0.7062, 0.5817, 0.7069, 0.5848, 0.6774, 0.5858, 0.6769, 0.5827, 0.6769, 0.5827, 0.6774, 0.5858, 0.646, 0.5863, 0.6458, 0.5831, 0.6458, 0.5831, 0.646, 0.5863, 0.614, 0.5863, 0.6142, 0.5831, 0.6142, 0.5831, 0.614, 0.5863, 0.5826, 0.5858, 0.5831, 0.5827, 0.5831, 0.5827, 0.5826, 0.5858, 0.5531, 0.5848, 0.5538, 0.5817, 0.5538, 0.5817, 0.5531, 0.5848, 0.5265, 0.5834, 0.5275, 0.5803, 0.5275, 0.5803, 0.5265, 0.5834, 0.5039, 0.5816, 0.5051, 0.5785, 0.9797, 0.5785, 0.9809, 0.5816, 0.9583, 0.5834, 0.9573, 0.5803, 0.9573, 0.5803, 0.9583, 0.5834, 0.9317, 0.5848, 0.931, 0.5817, 0.2833, 0.5805, 0.2826, 0.5836, 0.279, 0.5834, 0.28, 0.5803, 0.931, 0.5817, 0.9317, 0.5848, 0.9022, 0.5858, 0.9017, 0.5827, 0.8706, 0.5831, 0.8708, 0.5863, 0.8388, 0.5863, 0.839, 0.5831, 0.008692, 0.8446, 0.008692, 0.8126, 0.01494, 0.7812, 0.02721, 0.7515, 0.04501, 0.7249, 0.06767, 0.7022, 0.09432, 0.6844, 0.1239, 0.6722, 0.1554, 0.6659, 0.1874, 0.6659, 0.2188, 0.6722, 0.2485, 0.6844, 0.2751, 0.7022, 0.2978, 0.7249, 0.3156, 0.7515, 0.3172, 0.7555, 0.3332, 0.8083, 0.3341, 0.8126, 0.3341, 0.8446, 0.3278, 0.8761, 0.3156, 0.9057, 0.2978, 0.9323, 0.2751, 0.955, 0.2485, 0.9728, 0.2188, 0.9851, 0.1874, 0.9913, 0.1554, 0.9913, 0.1239, 0.9851, 0.09432, 0.9728, 0.06767, 0.955, 0.04501, 0.9323, 0.02721, 0.9057, 0.01494, 0.8761, 0.9004, 0.01273, 0.9004, 0.2603, 0.8702, 0.2608, 0.8702, 0.01321, 0.9004, 0.2603, 0.9004, 0.5737, 0.8702, 0.5742, 0.8702, 0.2608, 0.8388, 0.6355, 0.8388, 0.6485, 0.8074, 0.648, 0.8074, 0.635, 0.9289, 0.01179, 0.9289, 0.2594, 0.9004, 0.2603, 0.9004, 0.01273, 0.9289, 0.2594, 0.9289, 0.5728, 0.9004, 0.5737, 0.9004, 0.2603, 0.2824, 0.5961, 0.2824, 0.5847, 0.3311, 0.5867, 0.3311, 0.5982, 0.9545, 0.01043, 0.9545, 0.258, 0.9289, 0.2594, 0.9289, 0.01179, 0.9545, 0.258, 0.9545, 0.5714, 0.9289, 0.5728, 0.9289, 0.2594, 0.9319, 0.6341, 0.9319, 0.6471, 0.9023, 0.648, 0.9023, 0.635, 0.9763, 0.008692, 0.9763, 0.2563, 0.9545, 0.258, 0.9545, 0.01043, 0.9763, 0.2563, 0.9763, 0.5697, 0.9545, 0.5714, 0.9545, 0.258, 0.9585, 0.6326, 0.9585, 0.6456, 0.9319, 0.6471, 0.9319, 0.6341, 0.5303, 0.01043, 0.5303, 0.258, 0.5085, 0.2563, 0.5085, 0.008692, 0.5303, 0.258, 0.5303, 0.5714, 0.5085, 0.5697, 0.5085, 0.2563, 0.9812, 0.6308, 0.9812, 0.6438, 0.9585, 0.6456, 0.9585, 0.6326, 0.5559, 0.01179, 0.5559, 0.2594, 0.5303, 0.258, 0.5303, 0.01043, 0.5559, 0.2594, 0.5559, 0.5728, 0.5303, 0.5714, 0.5303, 0.258, 0.5263, 0.6326, 0.5263, 0.6456, 0.5036, 0.6438, 0.5036, 0.6308, 0.5844, 0.01273, 0.5844, 0.2603, 0.5559, 0.2594, 0.5559, 0.01179, 0.5844, 0.2603, 0.5844, 0.5737, 0.5559, 0.5728, 0.5559, 0.2594, 0.5529, 0.6341, 0.5529, 0.6471, 0.5263, 0.6456, 0.5263, 0.6326, 0.6146, 0.01321, 0.6146, 0.2608, 0.5844, 0.2603, 0.5844, 0.01273, 0.6146, 0.2608, 0.6146, 0.5742, 0.5844, 0.5737, 0.5844, 0.2603, 0.5825, 0.635, 0.5825, 0.648, 0.5529, 0.6471, 0.5529, 0.6341, 0.6454, 0.01321, 0.6454, 0.2608, 0.6146, 0.2608, 0.6146, 0.01321, 0.6454, 0.2608, 0.6454, 0.5742, 0.6146, 0.5742, 0.6146, 0.2608, 0.614, 0.6355, 0.614, 0.6485, 0.5825, 0.648, 0.5825, 0.635, 0.6756, 0.01273, 0.6756, 0.2603, 0.6454, 0.2608, 0.6454, 0.01321, 0.6756, 0.2603, 0.6756, 0.5737, 0.6454, 0.5742, 0.6454, 0.2608, 0.646, 0.6355, 0.646, 0.6485, 0.614, 0.6485, 0.614, 0.6355, 0.7041, 0.01179, 0.7041, 0.2594, 0.6756, 0.2603, 0.6756, 0.01273, 0.7041, 0.2594, 0.7041, 0.5728, 0.6756, 0.5737, 0.6756, 0.2603, 0.6775, 0.635, 0.6775, 0.648, 0.646, 0.6485, 0.646, 0.6355, 0.7297, 0.01043, 0.7297, 0.258, 0.7041, 0.2594, 0.7041, 0.01179, 0.7297, 0.258, 0.7297, 0.5714, 0.7041, 0.5728, 0.7041, 0.2594, 0.7071, 0.6341, 0.7071, 0.6471, 0.6775, 0.648, 0.6775, 0.635, 0.2828, 0.01043, 0.2828, 0.258, 0.2611, 0.2563, 0.2611, 0.008692, 0.2828, 0.258, 0.2828, 0.5714, 0.2611, 0.5697, 0.2611, 0.2563, 0.7337, 0.6326, 0.7337, 0.6456, 0.7071, 0.6471, 0.7071, 0.6341, 0.3515, 0.8069, 0.3575, 0.7767, 0.3693, 0.7482, 0.3864, 0.7226, 0.4082, 0.7008, 0.4338, 0.6837, 0.4622, 0.6719, 0.4924, 0.6659, 0.5232, 0.6659, 0.5535, 0.6719, 0.5819, 0.6837, 0.6075, 0.7008, 0.6293, 0.7226, 0.6464, 0.7482, 0.6582, 0.7767, 0.6642, 0.8069, 0.6642, 0.8377, 0.6582, 0.8679, 0.657, 0.8708, 0.631, 0.9194, 0.6293, 0.922, 0.6075, 0.9438, 0.5819, 0.9609, 0.5535, 0.9727, 0.5232, 0.9787, 0.4924, 0.9787, 0.4622, 0.9727, 0.4338, 0.9609, 0.4082, 0.9438, 0.3864, 0.922, 0.3693, 0.8964, 0.3575, 0.8679, 0.3515, 0.8377, 0.3369, 0.2603, 0.3369, 0.5737, 0.3341, 0.5736, 0.3341, 0.2602, 0.2854, 0.01057, 0.2854, 0.2581, 0.2828, 0.258, 0.2828, 0.01043, 0.2854, 0.2581, 0.2854, 0.5715, 0.2828, 0.5714, 0.2828, 0.258, 0.2788, 0.6326, 0.2788, 0.6456, 0.2562, 0.6438, 0.2562, 0.6308, 0.3671, 0.01321, 0.3671, 0.2608, 0.3369, 0.2603, 0.3369, 0.01273, 0.3671, 0.2608, 0.3671, 0.5742, 0.3369, 0.5737, 0.3369, 0.2603, 0.3351, 0.635, 0.3351, 0.648, 0.3311, 0.6479, 0.3311, 0.6349, 0.3979, 0.01321, 0.3979, 0.2608, 0.3671, 0.2608, 0.3671, 0.01321, 0.3979, 0.2608, 0.3979, 0.5742, 0.3671, 0.5742, 0.3671, 0.2608, 0.3665, 0.6355, 0.3665, 0.6485, 0.3351, 0.648, 0.3351, 0.635, 0.4281, 0.01273, 0.4281, 0.2603, 0.3979, 0.2608, 0.3979, 0.01321, 0.4281, 0.2603, 0.4281, 0.5737, 0.3979, 0.5742, 0.3979, 0.2608, 0.3986, 0.6355, 0.3986, 0.6485, 0.3665, 0.6485, 0.3665, 0.6355, 0.4566, 0.01179, 0.4566, 0.2594, 0.4281, 0.2603, 0.4281, 0.01273, 0.4566, 0.2594, 0.4566, 0.5728, 0.4281, 0.5737, 0.4281, 0.2603, 0.43, 0.635, 0.43, 0.648, 0.3986, 0.6485, 0.3986, 0.6355, 0.4822, 0.01043, 0.4822, 0.258, 0.4566, 0.2594, 0.4566, 0.01179, 0.4822, 0.258, 0.4822, 0.5714, 0.4566, 0.5728, 0.4566, 0.2594, 0.4596, 0.6341, 0.4596, 0.6471, 0.43, 0.648, 0.43, 0.635, 0.03538, 0.01043, 0.03538, 0.258, 0.0136, 0.2563, 0.0136, 0.008692, 0.03538, 0.258, 0.03538, 0.5714, 0.0136, 0.5697, 0.0136, 0.2563, 0.4862, 0.6326, 0.4862, 0.6456, 0.4596, 0.6471, 0.4596, 0.6341, 0.06099, 0.01179, 0.06099, 0.2594, 0.03538, 0.258, 0.03538, 0.01043, 0.06099, 0.2594, 0.06099, 0.5728, 0.03538, 0.5714, 0.03538, 0.258, 0.03135, 0.6326, 0.03135, 0.6456, 0.008692, 0.6438, 0.008692, 0.6308, 0.08945, 0.01273, 0.08945, 0.2603, 0.06099, 0.2594, 0.06099, 0.01179, 0.08945, 0.2603, 0.08945, 0.5737, 0.06099, 0.5728, 0.06099, 0.2594, 0.058, 0.6341, 0.058, 0.6471, 0.03135, 0.6456, 0.03135, 0.6326, 0.1197, 0.01321, 0.1197, 0.2608, 0.08945, 0.2603, 0.08945, 0.01273, 0.1197, 0.2608, 0.1197, 0.5742, 0.08945, 0.5737, 0.08945, 0.2603, 0.08761, 0.635, 0.08761, 0.648, 0.058, 0.6471, 0.058, 0.6341, 0.1505, 0.01321, 0.1505, 0.2608, 0.1197, 0.2608, 0.1197, 0.01321, 0.1505, 0.2608, 0.1505, 0.5742, 0.1197, 0.5742, 0.1197, 0.2608, 0.119, 0.6355, 0.119, 0.6485, 0.08761, 0.648, 0.08761, 0.635, 0.1807, 0.01273, 0.1807, 0.2603, 0.1505, 0.2608, 0.1505, 0.01321, 0.1807, 0.2603, 0.1807, 0.5737, 0.1505, 0.5742, 0.1505, 0.2608, 0.1511, 0.6355, 0.1511, 0.6485, 0.119, 0.6485, 0.119, 0.6355, 0.2091, 0.01179, 0.2091, 0.2594, 0.1807, 0.2603, 0.1807, 0.01273, 0.2091, 0.2594, 0.2091, 0.5728, 0.1807, 0.5737, 0.1807, 0.2603, 0.1825, 0.635, 0.1825, 0.648, 0.1511, 0.6485, 0.1511, 0.6355, 0.2348, 0.01043, 0.2348, 0.258, 0.2091, 0.2594, 0.2091, 0.01179, 0.2348, 0.258, 0.2348, 0.5714, 0.2091, 0.5728, 0.2091, 0.2594, 0.2121, 0.6341, 0.2121, 0.6471, 0.1825, 0.648, 0.1825, 0.635, 0.7807, 0.01179, 0.7807, 0.2594, 0.7551, 0.258, 0.7551, 0.01043, 0.7807, 0.2594, 0.7807, 0.5728, 0.7551, 0.5714, 0.7551, 0.258, 0.2388, 0.6326, 0.2388, 0.6456, 0.2121, 0.6471, 0.2121, 0.6341, 0.8092, 0.01273, 0.8092, 0.2603, 0.7807, 0.2594, 0.7807, 0.01179, 0.8092, 0.2603, 0.8092, 0.5737, 0.7807, 0.5728, 0.7807, 0.2594, 0.7777, 0.6341, 0.7777, 0.6471, 0.7511, 0.6456, 0.7511, 0.6326, 0.8394, 0.01321, 0.8394, 0.2608, 0.8092, 0.2603, 0.8092, 0.01273, 0.8394, 0.2608, 0.8394, 0.5742, 0.8092, 0.5737, 0.8092, 0.2603, 0.8074, 0.635, 0.8074, 0.648, 0.7777, 0.6471, 0.7777, 0.6341, 0.8702, 0.01321, 0.8702, 0.2608, 0.8394, 0.2608, 0.8394, 0.01321, 0.8702, 0.2608, 0.8702, 0.5742, 0.8394, 0.5742, 0.8394, 0.2608, 0.8708, 0.6355, 0.8708, 0.6485, 0.8388, 0.6485, 0.8388, 0.6355, 0.2854, 0.2581, 0.2854, 0.01057, 0.3341, 0.01264, 0.3341, 0.2602, 0.2826, 0.5836, 0.2833, 0.5805, 0.332, 0.5825, 0.3312, 0.5857, 0.2843, 0.5762, 0.2854, 0.5715, 0.3341, 0.5736, 0.333, 0.5783, 0.2854, 0.5715, 0.2854, 0.2581, 0.3341, 0.2602, 0.3341, 0.5736, 0.3369, 0.01273, 0.3369, 0.2603, 0.3341, 0.2602, 0.3341, 0.01264, 0.2833, 0.5805, 0.2843, 0.5762, 0.333, 0.5783, 0.332, 0.5825, 0.8702, 0.5742, 0.8704, 0.5789, 0.8392, 0.5789, 0.8394, 0.5742, 0.8704, 0.5789, 0.8706, 0.5831, 0.839, 0.5831, 0.8392, 0.5789, 0.8394, 0.5742, 0.8392, 0.5789, 0.8085, 0.5784, 0.8092, 0.5737, 0.8392, 0.5789, 0.839, 0.5831, 0.8079, 0.5827, 0.8085, 0.5784, 0.8092, 0.5737, 0.8085, 0.5784, 0.7796, 0.5774, 0.7807, 0.5728, 0.8085, 0.5784, 0.8079, 0.5827, 0.7786, 0.5817, 0.7796, 0.5774, 0.7807, 0.5728, 0.7796, 0.5774, 0.7537, 0.576, 0.7551, 0.5714, 0.7796, 0.5774, 0.7786, 0.5817, 0.7523, 0.5803, 0.7537, 0.576, 0.2348, 0.5714, 0.2362, 0.576, 0.2102, 0.5774, 0.2091, 0.5728, 0.2362, 0.576, 0.2376, 0.5803, 0.2112, 0.5817, 0.2102, 0.5774, 0.2091, 0.5728, 0.2102, 0.5774, 0.1814, 0.5784, 0.1807, 0.5737, 0.2102, 0.5774, 0.2112, 0.5817, 0.182, 0.5827, 0.1814, 0.5784, 0.1807, 0.5737, 0.1814, 0.5784, 0.1507, 0.5789, 0.1505, 0.5742, 0.1814, 0.5784, 0.182, 0.5827, 0.1509, 0.5831, 0.1507, 0.5789, 0.1505, 0.5742, 0.1507, 0.5789, 0.1194, 0.5789, 0.1197, 0.5742, 0.1507, 0.5789, 0.1509, 0.5831, 0.1192, 0.5831, 0.1194, 0.5789, 0.1197, 0.5742, 0.1194, 0.5789, 0.08878, 0.5784, 0.08945, 0.5737, 0.1194, 0.5789, 0.1192, 0.5831, 0.08816, 0.5827, 0.08878, 0.5784, 0.08945, 0.5737, 0.08878, 0.5784, 0.0599, 0.5774, 0.06099, 0.5728, 0.08878, 0.5784, 0.08816, 0.5827, 0.0589, 0.5817, 0.0599, 0.5774, 0.06099, 0.5728, 0.0599, 0.5774, 0.03391, 0.576, 0.03538, 0.5714, 0.0599, 0.5774, 0.0589, 0.5817, 0.03257, 0.5803, 0.03391, 0.576, 0.03538, 0.5714, 0.03391, 0.576, 0.01181, 0.5743, 0.0136, 0.5697, 0.03391, 0.576, 0.03257, 0.5803, 0.01017, 0.5785, 0.01181, 0.5743, 0.4822, 0.5714, 0.4837, 0.576, 0.4577, 0.5774, 0.4566, 0.5728, 0.4837, 0.576, 0.485, 0.5803, 0.4587, 0.5817, 0.4577, 0.5774, 0.4566, 0.5728, 0.4577, 0.5774, 0.4288, 0.5784, 0.4281, 0.5737, 0.4577, 0.5774, 0.4587, 0.5817, 0.4294, 0.5827, 0.4288, 0.5784, 0.4281, 0.5737, 0.4288, 0.5784, 0.3982, 0.5789, 0.3979, 0.5742, 0.4288, 0.5784, 0.4294, 0.5827, 0.3984, 0.5831, 0.3982, 0.5789, 0.3979, 0.5742, 0.3982, 0.5789, 0.3669, 0.5789, 0.3671, 0.5742, 0.3982, 0.5789, 0.3984, 0.5831, 0.3667, 0.5831, 0.3669, 0.5789, 0.3671, 0.5742, 0.3669, 0.5789, 0.3362, 0.5784, 0.3369, 0.5737, 0.3669, 0.5789, 0.3667, 0.5831, 0.3356, 0.5827, 0.3362, 0.5784, 0.2854, 0.5715, 0.2843, 0.5762, 0.2814, 0.576, 0.2828, 0.5714, 0.2843, 0.5762, 0.2833, 0.5805, 0.28, 0.5803, 0.2814, 0.576, 0.2828, 0.5714, 0.2814, 0.576, 0.2593, 0.5743, 0.2611, 0.5697, 0.2814, 0.576, 0.28, 0.5803, 0.2576, 0.5785, 0.2593, 0.5743, 0.7297, 0.5714, 0.7312, 0.576, 0.7052, 0.5774, 0.7041, 0.5728, 0.7312, 0.576, 0.7325, 0.5803, 0.7062, 0.5817, 0.7052, 0.5774, 0.7041, 0.5728, 0.7052, 0.5774, 0.6763, 0.5784, 0.6756, 0.5737, 0.7052, 0.5774, 0.7062, 0.5817, 0.6769, 0.5827, 0.6763, 0.5784, 0.6756, 0.5737, 0.6763, 0.5784, 0.6456, 0.5789, 0.6454, 0.5742, 0.6763, 0.5784, 0.6769, 0.5827, 0.6458, 0.5831, 0.6456, 0.5789, 0.6454, 0.5742, 0.6456, 0.5789, 0.6144, 0.5789, 0.6146, 0.5742, 0.6456, 0.5789, 0.6458, 0.5831, 0.6142, 0.5831, 0.6144, 0.5789, 0.6146, 0.5742, 0.6144, 0.5789, 0.5837, 0.5784, 0.5844, 0.5737, 0.6144, 0.5789, 0.6142, 0.5831, 0.5831, 0.5827, 0.5837, 0.5784, 0.5844, 0.5737, 0.5837, 0.5784, 0.5548, 0.5774, 0.5559, 0.5728, 0.5837, 0.5784, 0.5831, 0.5827, 0.5538, 0.5817, 0.5548, 0.5774, 0.5559, 0.5728, 0.5548, 0.5774, 0.5288, 0.576, 0.5303, 0.5714, 0.5548, 0.5774, 0.5538, 0.5817, 0.5275, 0.5803, 0.5288, 0.576, 0.5303, 0.5714, 0.5288, 0.576, 0.5067, 0.5743, 0.5085, 0.5697, 0.5288, 0.576, 0.5275, 0.5803, 0.5051, 0.5785, 0.5067, 0.5743, 0.9763, 0.5697, 0.9781, 0.5743, 0.956, 0.576, 0.9545, 0.5714, 0.9781, 0.5743, 0.9797, 0.5785, 0.9573, 0.5803, 0.956, 0.576, 0.9545, 0.5714, 0.956, 0.576, 0.93, 0.5774, 0.9289, 0.5728, 0.956, 0.576, 0.9573, 0.5803, 0.931, 0.5817, 0.93, 0.5774, 0.9289, 0.5728, 0.93, 0.5774, 0.9011, 0.5784, 0.9004, 0.5737, 0.93, 0.5774, 0.931, 0.5817, 0.9017, 0.5827, 0.9011, 0.5784, 0.9004, 0.5737, 0.9011, 0.5784, 0.8704, 0.5789, 0.8702, 0.5742, 0.9011, 0.5784, 0.9017, 0.5827, 0.8706, 0.5831, 0.8704, 0.5789, 0.3369, 0.5737, 0.3362, 0.5784, 0.333, 0.5783, 0.3341, 0.5736, 0.3362, 0.5784, 0.3356, 0.5827, 0.332, 0.5825, 0.333, 0.5783, 0.9023, 0.5869, 0.8708, 0.5874, 0.8708, 0.5863, 0.9022, 0.5858, 0.9319, 0.5859, 0.9023, 0.5869, 0.9022, 0.5858, 0.9317, 0.5848, 0.9585, 0.5845, 0.9319, 0.5859, 0.9317, 0.5848, 0.9583, 0.5834, 0.9812, 0.5827, 0.9585, 0.5845, 0.9583, 0.5834, 0.9809, 0.5816, 0.5263, 0.5845, 0.5036, 0.5827, 0.5039, 0.5816, 0.5265, 0.5834, 0.5529, 0.5859, 0.5263, 0.5845, 0.5265, 0.5834, 0.5531, 0.5848, 0.5825, 0.5869, 0.5529, 0.5859, 0.5531, 0.5848, 0.5826, 0.5858, 0.614, 0.5874, 0.5825, 0.5869, 0.5826, 0.5858, 0.614, 0.5863, 0.646, 0.5874, 0.614, 0.5874, 0.614, 0.5863, 0.646, 0.5863, 0.6775, 0.5869, 0.646, 0.5874, 0.646, 0.5863, 0.6774, 0.5858, 0.7071, 0.5859, 0.6775, 0.5869, 0.6774, 0.5858, 0.7069, 0.5848, 0.7337, 0.5845, 0.7071, 0.5859, 0.7069, 0.5848, 0.7335, 0.5834, 0.2788, 0.5845, 0.2562, 0.5827, 0.2564, 0.5816, 0.279, 0.5834, 0.3665, 0.5874, 0.3351, 0.5869, 0.3352, 0.5858, 0.3665, 0.5863, 0.3986, 0.5874, 0.3665, 0.5874, 0.3665, 0.5863, 0.3985, 0.5863, 0.43, 0.5869, 0.3986, 0.5874, 0.3985, 0.5863, 0.4299, 0.5858, 0.4596, 0.5859, 0.43, 0.5869, 0.4299, 0.5858, 0.4594, 0.5848, 0.4862, 0.5845, 0.4596, 0.5859, 0.4594, 0.5848, 0.486, 0.5834, 0.03135, 0.5845, 0.008692, 0.5827, 0.008967, 0.5816, 0.03158, 0.5834, 0.058, 0.5859, 0.03135, 0.5845, 0.03158, 0.5834, 0.05817, 0.5848, 0.08761, 0.5869, 0.058, 0.5859, 0.05817, 0.5848, 0.08771, 0.5858, 0.119, 0.5874, 0.08761, 0.5869, 0.08771, 0.5858, 0.1191, 0.5863, 0.1511, 0.5874, 0.119, 0.5874, 0.1191, 0.5863, 0.1511, 0.5863, 0.1825, 0.5869, 0.1511, 0.5874, 0.1511, 0.5863, 0.1824, 0.5858, 0.2121, 0.5859, 0.1825, 0.5869, 0.1824, 0.5858, 0.212, 0.5848, 0.2388, 0.5845, 0.2121, 0.5859, 0.212, 0.5848, 0.2386, 0.5834, 0.7777, 0.5859, 0.7511, 0.5845, 0.7513, 0.5834, 0.7779, 0.5848, 0.8074, 0.5869, 0.7777, 0.5859, 0.7779, 0.5848, 0.8075, 0.5858, 0.8388, 0.5874, 0.8074, 0.5869, 0.8075, 0.5858, 0.8388, 0.5863, 0.8708, 0.5874, 0.8388, 0.5874, 0.8388, 0.5863, 0.8708, 0.5863, 0.2826, 0.5836, 0.3312, 0.5857, 0.3311, 0.5867, 0.2824, 0.5847, 0.279, 0.5834, 0.2826, 0.5836, 0.2824, 0.5847, 0.2788, 0.5845, 0.3312, 0.5857, 0.3352, 0.5858, 0.3351, 0.5869, 0.3311, 0.5867, 0.9023, 0.635, 0.9023, 0.648, 0.8708, 0.6485, 0.8708, 0.6355, 0.9023, 0.5869, 0.9023, 0.5983, 0.8708, 0.5988, 0.8708, 0.5874, 0.9023, 0.5983, 0.9023, 0.6106, 0.8708, 0.6111, 0.8708, 0.5988, 0.9023, 0.6106, 0.9023, 0.6228, 0.8708, 0.6233, 0.8708, 0.6111, 0.9023, 0.6228, 0.9023, 0.635, 0.8708, 0.6355, 0.8708, 0.6233, 0.8708, 0.5874, 0.8708, 0.5988, 0.8388, 0.5988, 0.8388, 0.5874, 0.8708, 0.5988, 0.8708, 0.6111, 0.8388, 0.6111, 0.8388, 0.5988, 0.8708, 0.6111, 0.8708, 0.6233, 0.8388, 0.6233, 0.8388, 0.6111, 0.8708, 0.6233, 0.8708, 0.6355, 0.8388, 0.6355, 0.8388, 0.6233, 0.8074, 0.5869, 0.8074, 0.5983, 0.7777, 0.5974, 0.7777, 0.5859, 0.8074, 0.5983, 0.8074, 0.6106, 0.7777, 0.6096, 0.7777, 0.5974, 0.8074, 0.6106, 0.8074, 0.6228, 0.7777, 0.6218, 0.7777, 0.6096, 0.8074, 0.6228, 0.8074, 0.635, 0.7777, 0.6341, 0.7777, 0.6218, 0.7777, 0.5859, 0.7777, 0.5974, 0.7511, 0.5959, 0.7511, 0.5845, 0.7777, 0.5974, 0.7777, 0.6096, 0.7511, 0.6082, 0.7511, 0.5959, 0.7777, 0.6096, 0.7777, 0.6218, 0.7511, 0.6204, 0.7511, 0.6082, 0.7777, 0.6218, 0.7777, 0.6341, 0.7511, 0.6326, 0.7511, 0.6204, 0.2388, 0.5845, 0.2388, 0.5959, 0.2121, 0.5974, 0.2121, 0.5859, 0.2388, 0.5959, 0.2388, 0.6082, 0.2121, 0.6096, 0.2121, 0.5974, 0.2388, 0.6082, 0.2388, 0.6204, 0.2121, 0.6218, 0.2121, 0.6096, 0.2388, 0.6204, 0.2388, 0.6326, 0.2121, 0.6341, 0.2121, 0.6218, 0.2121, 0.5859, 0.2121, 0.5974, 0.1825, 0.5983, 0.1825, 0.5869, 0.2121, 0.5974, 0.2121, 0.6096, 0.1825, 0.6106, 0.1825, 0.5983, 0.2121, 0.6096, 0.2121, 0.6218, 0.1825, 0.6228, 0.1825, 0.6106, 0.2121, 0.6218, 0.2121, 0.6341, 0.1825, 0.635, 0.1825, 0.6228, 0.1825, 0.5869, 0.1825, 0.5983, 0.1511, 0.5988, 0.1511, 0.5874, 0.1825, 0.5983, 0.1825, 0.6106, 0.1511, 0.6111, 0.1511, 0.5988, 0.1825, 0.6106, 0.1825, 0.6228, 0.1511, 0.6233, 0.1511, 0.6111, 0.1825, 0.6228, 0.1825, 0.635, 0.1511, 0.6355, 0.1511, 0.6233, 0.1511, 0.5874, 0.1511, 0.5988, 0.119, 0.5988, 0.119, 0.5874, 0.1511, 0.5988, 0.1511, 0.6111, 0.119, 0.6111, 0.119, 0.5988, 0.1511, 0.6111, 0.1511, 0.6233, 0.119, 0.6233, 0.119, 0.6111, 0.1511, 0.6233, 0.1511, 0.6355, 0.119, 0.6355, 0.119, 0.6233, 0.119, 0.5874, 0.119, 0.5988, 0.08761, 0.5983, 0.08761, 0.5869, 0.119, 0.5988, 0.119, 0.6111, 0.08761, 0.6106, 0.08761, 0.5983, 0.119, 0.6111, 0.119, 0.6233, 0.08761, 0.6228, 0.08761, 0.6106, 0.119, 0.6233, 0.119, 0.6355, 0.08761, 0.635, 0.08761, 0.6228, 0.08761, 0.5869, 0.08761, 0.5983, 0.058, 0.5974, 0.058, 0.5859, 0.08761, 0.5983, 0.08761, 0.6106, 0.058, 0.6096, 0.058, 0.5974, 0.08761, 0.6106, 0.08761, 0.6228, 0.058, 0.6218, 0.058, 0.6096, 0.08761, 0.6228, 0.08761, 0.635, 0.058, 0.6341, 0.058, 0.6218, 0.058, 0.5859, 0.058, 0.5974, 0.03135, 0.5959, 0.03135, 0.5845, 0.058, 0.5974, 0.058, 0.6096, 0.03135, 0.6082, 0.03135, 0.5959, 0.058, 0.6096, 0.058, 0.6218, 0.03135, 0.6204, 0.03135, 0.6082, 0.058, 0.6218, 0.058, 0.6341, 0.03135, 0.6326, 0.03135, 0.6204, 0.03135, 0.5845, 0.03135, 0.5959, 0.008692, 0.5941, 0.008692, 0.5827, 0.03135, 0.5959, 0.03135, 0.6082, 0.008692, 0.6064, 0.008692, 0.5941, 0.03135, 0.6082, 0.03135, 0.6204, 0.008692, 0.6186, 0.008692, 0.6064, 0.03135, 0.6204, 0.03135, 0.6326, 0.008692, 0.6308, 0.008692, 0.6186, 0.4862, 0.5845, 0.4862, 0.5959, 0.4596, 0.5974, 0.4596, 0.5859, 0.4862, 0.5959, 0.4862, 0.6082, 0.4596, 0.6096, 0.4596, 0.5974, 0.4862, 0.6082, 0.4862, 0.6204, 0.4596, 0.6218, 0.4596, 0.6096, 0.4862, 0.6204, 0.4862, 0.6326, 0.4596, 0.6341, 0.4596, 0.6218, 0.4596, 0.5859, 0.4596, 0.5974, 0.43, 0.5983, 0.43, 0.5869, 0.4596, 0.5974, 0.4596, 0.6096, 0.43, 0.6106, 0.43, 0.5983, 0.4596, 0.6096, 0.4596, 0.6218, 0.43, 0.6228, 0.43, 0.6106, 0.4596, 0.6218, 0.4596, 0.6341, 0.43, 0.635, 0.43, 0.6228, 0.43, 0.5869, 0.43, 0.5983, 0.3986, 0.5988, 0.3986, 0.5874, 0.43, 0.5983, 0.43, 0.6106, 0.3986, 0.6111, 0.3986, 0.5988, 0.43, 0.6106, 0.43, 0.6228, 0.3986, 0.6233, 0.3986, 0.6111, 0.43, 0.6228, 0.43, 0.635, 0.3986, 0.6355, 0.3986, 0.6233, 0.3986, 0.5874, 0.3986, 0.5988, 0.3665, 0.5988, 0.3665, 0.5874, 0.3986, 0.5988, 0.3986, 0.6111, 0.3665, 0.6111, 0.3665, 0.5988, 0.3986, 0.6111, 0.3986, 0.6233, 0.3665, 0.6233, 0.3665, 0.6111, 0.3986, 0.6233, 0.3986, 0.6355, 0.3665, 0.6355, 0.3665, 0.6233, 0.3665, 0.5874, 0.3665, 0.5988, 0.3351, 0.5983, 0.3351, 0.5869, 0.3665, 0.5988, 0.3665, 0.6111, 0.3351, 0.6106, 0.3351, 0.5983, 0.3665, 0.6111, 0.3665, 0.6233, 0.3351, 0.6228, 0.3351, 0.6106, 0.3665, 0.6233, 0.3665, 0.6355, 0.3351, 0.635, 0.3351, 0.6228, 0.3351, 0.5869, 0.3351, 0.5983, 0.3311, 0.5982, 0.3311, 0.5867, 0.3351, 0.5983, 0.3351, 0.6106, 0.3311, 0.6104, 0.3311, 0.5982, 0.3351, 0.6106, 0.3351, 0.6228, 0.3311, 0.6227, 0.3311, 0.6104, 0.3351, 0.6228, 0.3351, 0.635, 0.3311, 0.6349, 0.3311, 0.6227, 0.2788, 0.5845, 0.2788, 0.5959, 0.2562, 0.5941, 0.2562, 0.5827, 0.2788, 0.5959, 0.2788, 0.6082, 0.2562, 0.6064, 0.2562, 0.5941, 0.2788, 0.6082, 0.2788, 0.6204, 0.2562, 0.6186, 0.2562, 0.6064, 0.2788, 0.6204, 0.2788, 0.6326, 0.2562, 0.6308, 0.2562, 0.6186, 0.7337, 0.5845, 0.7337, 0.5959, 0.7071, 0.5974, 0.7071, 0.5859, 0.7337, 0.5959, 0.7337, 0.6082, 0.7071, 0.6096, 0.7071, 0.5974, 0.7337, 0.6082, 0.7337, 0.6204, 0.7071, 0.6218, 0.7071, 0.6096, 0.7337, 0.6204, 0.7337, 0.6326, 0.7071, 0.6341, 0.7071, 0.6218, 0.7071, 0.5859, 0.7071, 0.5974, 0.6775, 0.5983, 0.6775, 0.5869, 0.7071, 0.5974, 0.7071, 0.6096, 0.6775, 0.6106, 0.6775, 0.5983, 0.7071, 0.6096, 0.7071, 0.6218, 0.6775, 0.6228, 0.6775, 0.6106, 0.7071, 0.6218, 0.7071, 0.6341, 0.6775, 0.635, 0.6775, 0.6228, 0.6775, 0.5869, 0.6775, 0.5983, 0.646, 0.5988, 0.646, 0.5874, 0.6775, 0.5983, 0.6775, 0.6106, 0.646, 0.6111, 0.646, 0.5988, 0.6775, 0.6106, 0.6775, 0.6228, 0.646, 0.6233, 0.646, 0.6111, 0.6775, 0.6228, 0.6775, 0.635, 0.646, 0.6355, 0.646, 0.6233, 0.646, 0.5874, 0.646, 0.5988, 0.614, 0.5988, 0.614, 0.5874, 0.646, 0.5988, 0.646, 0.6111, 0.614, 0.6111, 0.614, 0.5988, 0.646, 0.6111, 0.646, 0.6233, 0.614, 0.6233, 0.614, 0.6111, 0.646, 0.6233, 0.646, 0.6355, 0.614, 0.6355, 0.614, 0.6233, 0.614, 0.5874, 0.614, 0.5988, 0.5825, 0.5983, 0.5825, 0.5869, 0.614, 0.5988, 0.614, 0.6111, 0.5825, 0.6106, 0.5825, 0.5983, 0.614, 0.6111, 0.614, 0.6233, 0.5825, 0.6228, 0.5825, 0.6106, 0.614, 0.6233, 0.614, 0.6355, 0.5825, 0.635, 0.5825, 0.6228, 0.5825, 0.5869, 0.5825, 0.5983, 0.5529, 0.5974, 0.5529, 0.5859, 0.5825, 0.5983, 0.5825, 0.6106, 0.5529, 0.6096, 0.5529, 0.5974, 0.5825, 0.6106, 0.5825, 0.6228, 0.5529, 0.6218, 0.5529, 0.6096, 0.5825, 0.6228, 0.5825, 0.635, 0.5529, 0.6341, 0.5529, 0.6218, 0.5529, 0.5859, 0.5529, 0.5974, 0.5263, 0.5959, 0.5263, 0.5845, 0.5529, 0.5974, 0.5529, 0.6096, 0.5263, 0.6082, 0.5263, 0.5959, 0.5529, 0.6096, 0.5529, 0.6218, 0.5263, 0.6204, 0.5263, 0.6082, 0.5529, 0.6218, 0.5529, 0.6341, 0.5263, 0.6326, 0.5263, 0.6204, 0.5263, 0.5845, 0.5263, 0.5959, 0.5036, 0.5941, 0.5036, 0.5827, 0.5263, 0.5959, 0.5263, 0.6082, 0.5036, 0.6064, 0.5036, 0.5941, 0.5263, 0.6082, 0.5263, 0.6204, 0.5036, 0.6186, 0.5036, 0.6064, 0.5263, 0.6204, 0.5263, 0.6326, 0.5036, 0.6308, 0.5036, 0.6186, 0.9812, 0.5827, 0.9812, 0.5941, 0.9585, 0.5959, 0.9585, 0.5845, 0.9812, 0.5941, 0.9812, 0.6064, 0.9585, 0.6082, 0.9585, 0.5959, 0.9812, 0.6064, 0.9812, 0.6186, 0.9585, 0.6204, 0.9585, 0.6082, 0.9812, 0.6186, 0.9812, 0.6308, 0.9585, 0.6326, 0.9585, 0.6204, 0.9585, 0.5845, 0.9585, 0.5959, 0.9319, 0.5974, 0.9319, 0.5859, 0.9585, 0.5959, 0.9585, 0.6082, 0.9319, 0.6096, 0.9319, 0.5974, 0.9585, 0.6082, 0.9585, 0.6204, 0.9319, 0.6218, 0.9319, 0.6096, 0.9585, 0.6204, 0.9585, 0.6326, 0.9319, 0.6341, 0.9319, 0.6218, 0.9319, 0.5859, 0.9319, 0.5974, 0.9023, 0.5983, 0.9023, 0.5869, 0.9319, 0.5974, 0.9319, 0.6096, 0.9023, 0.6106, 0.9023, 0.5983, 0.9319, 0.6096, 0.9319, 0.6218, 0.9023, 0.6228, 0.9023, 0.6106, 0.9319, 0.6218, 0.9319, 0.6341, 0.9023, 0.635, 0.9023, 0.6228, 0.2824, 0.6458, 0.2824, 0.6328, 0.3311, 0.6349, 0.3311, 0.6479, 0.2824, 0.6328, 0.2824, 0.6206, 0.3311, 0.6227, 0.3311, 0.6349, 0.2824, 0.6206, 0.2824, 0.6084, 0.3311, 0.6104, 0.3311, 0.6227, 0.2824, 0.6084, 0.2824, 0.5961, 0.3311, 0.5982, 0.3311, 0.6104, 0.8388, 0.5874, 0.8388, 0.5988, 0.8074, 0.5983, 0.8074, 0.5869, 0.8388, 0.5988, 0.8388, 0.6111, 0.8074, 0.6106, 0.8074, 0.5983, 0.8388, 0.6111, 0.8388, 0.6233, 0.8074, 0.6228, 0.8074, 0.6106, 0.8388, 0.6233, 0.8388, 0.6355, 0.8074, 0.635, 0.8074, 0.6228, 0.2824, 0.5847, 0.2824, 0.5961, 0.2788, 0.5959, 0.2788, 0.5845, 0.2824, 0.5961, 0.2824, 0.6084, 0.2788, 0.6082, 0.2788, 0.5959, 0.2824, 0.6084, 0.2824, 0.6206, 0.2788, 0.6204, 0.2788, 0.6082, 0.2824, 0.6206, 0.2824, 0.6328, 0.2788, 0.6326, 0.2788, 0.6204])
me_cylinder.materials.append(mat_material_002)
me_cylinder.materials.append(mat_material)
me_cylinder.update()

# ---- objects
ob_front_light = bpy.data.objects.new('front_light', light_area_002)
ob_left_light = bpy.data.objects.new('left_light', light_area_001)
ob_right_light = bpy.data.objects.new('right_light', light_area)
ob_front_light2 = bpy.data.objects.new('front_light2', light_area_003)
ob_left_light_001 = bpy.data.objects.new('left_light.001', light_area_004)
ob_left_light_002 = bpy.data.objects.new('left_light.002', light_area_005)
ob_camera = bpy.data.objects.new('Camera', cam_camera_002)
ob_pivot = bpy.data.objects.new('Pivot', None)
ob_reference = bpy.data.objects.new('reference', None)
ob_chip_red_box = bpy.data.objects.new('chip-red-box', me_cylinder)

# ---- transforms, parenting, visibility, modifiers, constraints
ob_front_light.location = (2.262, -6.578, 2.87)
ob_front_light.rotation_euler = (1.253, 0.001401, 0.3812)
ob_left_light.location = (-5.521, -1.862, 5.803)
ob_left_light.rotation_euler = (4.576e-08, -0.7288, 0.2723)
ob_right_light.location = (6.122, 1.362, 5.857)
ob_right_light.rotation_euler = (8.008e-08, 0.8937, 0.2523)
ob_front_light2.location = (2.262, -6.602, -0.4282)
ob_front_light2.rotation_euler = (1.691, -0.1671, 0.3442)
ob_left_light_001.location = (1.326, 5.61, 4.474)
ob_left_light_001.rotation_euler = (0.1409, -1.26, -1.778)
ob_left_light_002.location = (1.326, 5.822, -0.3334)
ob_left_light_002.rotation_euler = (2.818, -1.337, -4.438)
ob_camera.parent = ob_pivot
ob_camera.location = (4.974e-18, -4.205, 0.8706)
ob_camera.rotation_euler = (1.571, -0.0, -0.0)
ob_pivot.location = (0.0, 0.0, 0.2813)
ob_pivot.rotation_euler = (-0.01072, -5.742e-18, 7.425e-20)
ob_pivot.scale = (0.5592, 0.5592, 0.5592)
ob_reference.location = (1.848, -2.415e-07, 1.482)
ob_reference.rotation_euler = (1.571, -0.0, -0.0)
ob_reference.empty_display_type = 'IMAGE'
ob_reference.empty_display_size = 5.0
ob_chip_red_box.location = (7.916e-09, -9.313e-09, 0.0)
ob_chip_red_box.scale = (3.0, 3.0, 3.0)

# ---- collection membership
col_lighting.objects.link(ob_front_light)
col_lighting.objects.link(ob_left_light)
col_lighting.objects.link(ob_right_light)
col_lighting.objects.link(ob_front_light2)
col_lighting.objects.link(ob_left_light_001)
col_lighting.objects.link(ob_left_light_002)
col_rotate_scene.objects.link(ob_camera)
col_rotate_scene.objects.link(ob_pivot)
col_rotate_scene.objects.link(ob_reference)
col_model.objects.link(ob_chip_red_box)

# ---- scene / render settings (as saved in the file)
scene.camera = ob_camera
scene.frame_start = 1; scene.frame_end = 250; scene.frame_set(1)
scene.render.engine = 'BLENDER_EEVEE_NEXT'
scene.render.resolution_x = 640
scene.render.resolution_y = 640
scene.cycles.sampling_pattern = 'TABULATED_SOBOL'
scene.cycles.use_light_tree = False
scene.view_settings.view_transform = 'Filmic'
bpy.context.view_layer.update()
